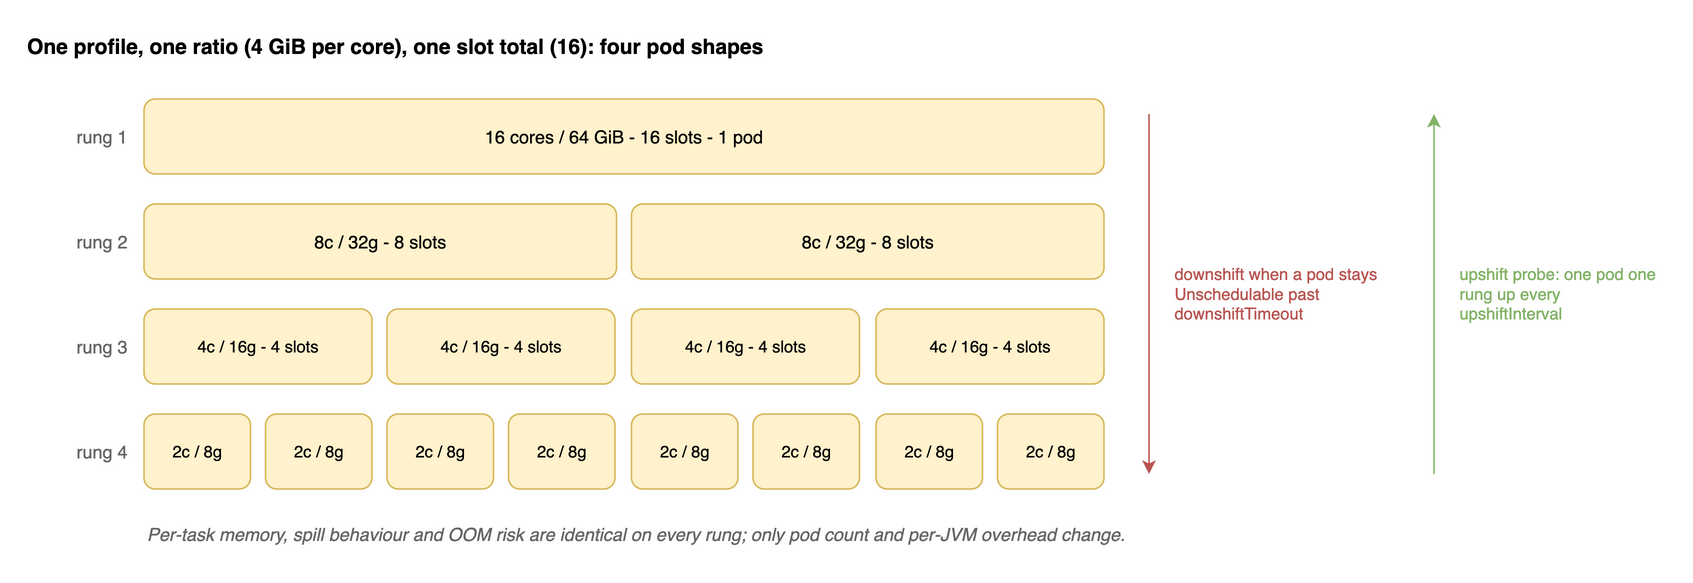

The diagram above was exported from draw.io. Its source (the exported page's mxGraphModel, read from the mxfile embedded in the PNG):
<mxGraphModel adaptiveColors="auto">
  <root>
    <mxCell id="0" />
    <mxCell id="1" parent="0" />
    <mxCell id="title" value="One profile, one ratio (4 GiB per core), one slot total (16): four pod shapes" style="text;html=1;align=left;verticalAlign=middle;fontSize=14;fontStyle=1;" vertex="1" parent="1">
      <mxGeometry x="20" y="10" width="760" height="30" as="geometry" />
    </mxCell>
    <mxCell id="l1" value="rung 1" style="text;html=1;align=right;verticalAlign=middle;fontSize=12;fontColor=#666666;" vertex="1" parent="1">
      <mxGeometry x="20" y="60" width="70" height="50" as="geometry" />
    </mxCell>
    <mxCell id="r1" value="16 cores / 64 GiB  -  16 slots  -  1 pod" style="rounded=1;whiteSpace=wrap;html=1;fillColor=#fff2cc;strokeColor=#d6b656;fontSize=12;" vertex="1" parent="1">
      <mxGeometry x="100" y="60" width="640" height="50" as="geometry" />
    </mxCell>
    <mxCell id="l2" value="rung 2" style="text;html=1;align=right;verticalAlign=middle;fontSize=12;fontColor=#666666;" vertex="1" parent="1">
      <mxGeometry x="20" y="130" width="70" height="50" as="geometry" />
    </mxCell>
    <mxCell id="r2a" value="8c / 32g  -  8 slots" style="rounded=1;whiteSpace=wrap;html=1;fillColor=#fff2cc;strokeColor=#d6b656;fontSize=12;" vertex="1" parent="1">
      <mxGeometry x="100" y="130" width="315" height="50" as="geometry" />
    </mxCell>
    <mxCell id="r2b" value="8c / 32g  -  8 slots" style="rounded=1;whiteSpace=wrap;html=1;fillColor=#fff2cc;strokeColor=#d6b656;fontSize=12;" vertex="1" parent="1">
      <mxGeometry x="425" y="130" width="315" height="50" as="geometry" />
    </mxCell>
    <mxCell id="l3" value="rung 3" style="text;html=1;align=right;verticalAlign=middle;fontSize=12;fontColor=#666666;" vertex="1" parent="1">
      <mxGeometry x="20" y="200" width="70" height="50" as="geometry" />
    </mxCell>
    <mxCell id="r3a" value="4c / 16g  -  4 slots" style="rounded=1;whiteSpace=wrap;html=1;fillColor=#fff2cc;strokeColor=#d6b656;fontSize=11;" vertex="1" parent="1">
      <mxGeometry x="100" y="200" width="152" height="50" as="geometry" />
    </mxCell>
    <mxCell id="r3b" value="4c / 16g  -  4 slots" style="rounded=1;whiteSpace=wrap;html=1;fillColor=#fff2cc;strokeColor=#d6b656;fontSize=11;" vertex="1" parent="1">
      <mxGeometry x="262" y="200" width="152" height="50" as="geometry" />
    </mxCell>
    <mxCell id="r3c" value="4c / 16g  -  4 slots" style="rounded=1;whiteSpace=wrap;html=1;fillColor=#fff2cc;strokeColor=#d6b656;fontSize=11;" vertex="1" parent="1">
      <mxGeometry x="425" y="200" width="152" height="50" as="geometry" />
    </mxCell>
    <mxCell id="r3d" value="4c / 16g  -  4 slots" style="rounded=1;whiteSpace=wrap;html=1;fillColor=#fff2cc;strokeColor=#d6b656;fontSize=11;" vertex="1" parent="1">
      <mxGeometry x="588" y="200" width="152" height="50" as="geometry" />
    </mxCell>
    <mxCell id="l4" value="rung 4" style="text;html=1;align=right;verticalAlign=middle;fontSize=12;fontColor=#666666;" vertex="1" parent="1">
      <mxGeometry x="20" y="270" width="70" height="50" as="geometry" />
    </mxCell>
    <mxCell id="r4a" value="2c / 8g" style="rounded=1;whiteSpace=wrap;html=1;fillColor=#fff2cc;strokeColor=#d6b656;fontSize=11;" vertex="1" parent="1">
      <mxGeometry x="100" y="270" width="71" height="50" as="geometry" />
    </mxCell>
    <mxCell id="r4b" value="2c / 8g" style="rounded=1;whiteSpace=wrap;html=1;fillColor=#fff2cc;strokeColor=#d6b656;fontSize=11;" vertex="1" parent="1">
      <mxGeometry x="181" y="270" width="71" height="50" as="geometry" />
    </mxCell>
    <mxCell id="r4c" value="2c / 8g" style="rounded=1;whiteSpace=wrap;html=1;fillColor=#fff2cc;strokeColor=#d6b656;fontSize=11;" vertex="1" parent="1">
      <mxGeometry x="262" y="270" width="71" height="50" as="geometry" />
    </mxCell>
    <mxCell id="r4d" value="2c / 8g" style="rounded=1;whiteSpace=wrap;html=1;fillColor=#fff2cc;strokeColor=#d6b656;fontSize=11;" vertex="1" parent="1">
      <mxGeometry x="343" y="270" width="71" height="50" as="geometry" />
    </mxCell>
    <mxCell id="r4e" value="2c / 8g" style="rounded=1;whiteSpace=wrap;html=1;fillColor=#fff2cc;strokeColor=#d6b656;fontSize=11;" vertex="1" parent="1">
      <mxGeometry x="425" y="270" width="71" height="50" as="geometry" />
    </mxCell>
    <mxCell id="r4f" value="2c / 8g" style="rounded=1;whiteSpace=wrap;html=1;fillColor=#fff2cc;strokeColor=#d6b656;fontSize=11;" vertex="1" parent="1">
      <mxGeometry x="506" y="270" width="71" height="50" as="geometry" />
    </mxCell>
    <mxCell id="r4g" value="2c / 8g" style="rounded=1;whiteSpace=wrap;html=1;fillColor=#fff2cc;strokeColor=#d6b656;fontSize=11;" vertex="1" parent="1">
      <mxGeometry x="588" y="270" width="71" height="50" as="geometry" />
    </mxCell>
    <mxCell id="r4h" value="2c / 8g" style="rounded=1;whiteSpace=wrap;html=1;fillColor=#fff2cc;strokeColor=#d6b656;fontSize=11;" vertex="1" parent="1">
      <mxGeometry x="669" y="270" width="71" height="50" as="geometry" />
    </mxCell>
    <mxCell id="down" value="" style="edgeStyle=orthogonalEdgeStyle;rounded=1;html=1;fontSize=11;strokeColor=#b85450;fontColor=#b85450;" edge="1" parent="1">
      <mxGeometry relative="1" as="geometry">
        <mxPoint x="770" y="70" as="sourcePoint" />
        <mxPoint x="770" y="310" as="targetPoint" />
      </mxGeometry>
    </mxCell>
    <mxCell id="up" value="" style="edgeStyle=orthogonalEdgeStyle;rounded=1;html=1;fontSize=11;strokeColor=#82b366;fontColor=#82b366;" edge="1" parent="1">
      <mxGeometry relative="1" as="geometry">
        <mxPoint x="960" y="310" as="sourcePoint" />
        <mxPoint x="960" y="70" as="targetPoint" />
      </mxGeometry>
    </mxCell>
    <mxCell id="dl" value="downshift when a pod stays Unschedulable past downshiftTimeout" style="text;html=1;align=left;verticalAlign=middle;whiteSpace=wrap;fontSize=11;fontColor=#b85450;" vertex="1" parent="1">
      <mxGeometry x="785" y="150" width="150" height="80" as="geometry" />
    </mxCell>
    <mxCell id="ul" value="upshift probe: one pod one rung up every upshiftInterval" style="text;html=1;align=left;verticalAlign=middle;whiteSpace=wrap;fontSize=11;fontColor=#82b366;" vertex="1" parent="1">
      <mxGeometry x="975" y="150" width="140" height="80" as="geometry" />
    </mxCell>
    <mxCell id="foot" value="Per-task memory, spill behaviour and OOM risk are identical on every rung; only pod count and per-JVM overhead change." style="text;html=1;align=left;verticalAlign=middle;whiteSpace=wrap;fontSize=12;fontStyle=2;fontColor=#666666;" vertex="1" parent="1">
      <mxGeometry x="100" y="335" width="1000" height="30" as="geometry" />
    </mxCell>
  </root>
</mxGraphModel>